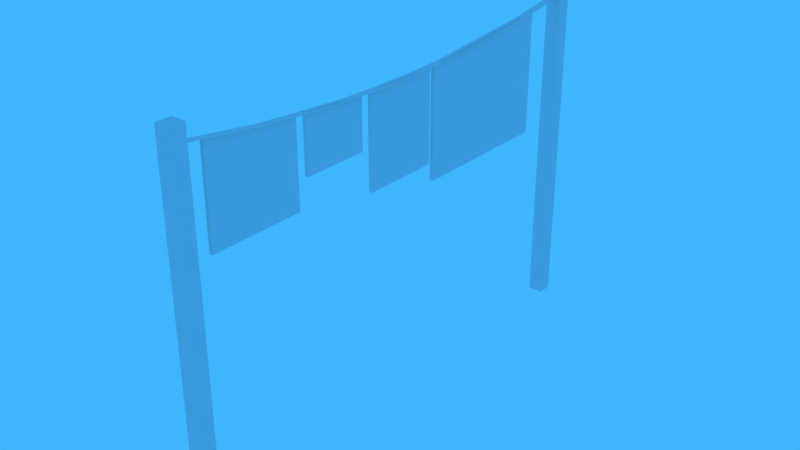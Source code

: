 # Source: varal.blend  (saved by Blender 2.79.0; exported with 4.5.12 LTS)
import bpy
from mathutils import Matrix  # noqa: F401  (used for matrix-valued properties, if any)

bpy.ops.wm.read_factory_settings(use_empty=True)
scene = bpy.context.scene
scene.name = 'Scene'

# ---- collections
col_collection_1 = bpy.data.collections.new('Collection 1'); scene.collection.children.link(col_collection_1)

# ---- materials (node trees are filled in below, after node groups)
mat_varal = bpy.data.materials.new('varal')
mat_varal.alpha_threshold = 0.0
mat_varal.use_transparent_shadow = False
mat_varal.diffuse_color = (0.8, 0.6824, 0.7037, 1.0)
mat_varal.roughness = 0.5
mat_varal.specular_intensity = 0.0
mat_material = bpy.data.materials.new('Material')
mat_material.alpha_threshold = 0.0
mat_material.use_transparent_shadow = False
mat_material.roughness = 0.5
mat_material.line_color = (0.0, 0.0, 0.0, 1.0)

# ---- material node trees

# ---- world
world_world = bpy.data.worlds.new('World'); scene.world = world_world
world_world.color = (0.04972, 0.4657, 1.0)
world_world.use_sun_shadow = False
world_world.sun_shadow_jitter_overblur = 0.0
world_world.cycles.sampling_method = 'MANUAL'

# ---- meshes
me_cube_016 = bpy.data.meshes.new('Cube.016')
me_cube_016.from_pydata([(-0.04244, 0.8978, 1.14), (-0.04673, -0.003833, 1.115), (-0.05103, -0.9055, 1.14), (-0.05533, -1.807, 1.212), (-0.05962, -2.709, 1.328), (0.05959, 2.701, 1.328), (0.03381, -2.709, 1.328), (-0.03385, 2.701, 1.328), (-0.03814, 1.799, 1.212), (0.05529, 1.799, 1.212), (0.05099, 0.8974, 1.14), (0.0467, -0.004279, 1.115), (0.0424, -0.9059, 1.14), (0.03811, -1.808, 1.212), (-0.06887, 2.783, -1.907), (-0.06887, 2.783, 1.483), (0.09539, 2.783, -1.907), (0.09539, 2.783, 1.483), (-0.06965, 2.619, -1.907), (-0.06965, 2.619, 1.483), (0.09461, 2.618, -1.907), (0.09461, 2.618, 1.483), (-0.09461, -2.618, -1.907), (-0.09461, -2.618, 1.483), (0.06966, -2.619, -1.907), (0.06966, -2.619, 1.483), (-0.09539, -2.783, -1.907), (-0.09539, -2.783, 1.483), (0.06887, -2.783, -1.907), (0.06887, -2.783, 1.483), (0.01146, 2.405, 0.3782), (0.006575, 1.38, 0.3782), (0.01146, 2.405, 1.277), (0.006575, 1.38, 1.172), (-0.002466, -0.5177, 0.0463), (-0.01052, -2.209, 0.0463), (-0.002466, -0.5177, 1.129), (-0.01052, -2.209, 1.257), (0.00602, 1.263, 0.6363), (0.00257, 0.539, 0.6363), (0.00602, 1.263, 1.174), (0.00257, 0.539, 1.126), (0.00198, 0.4153, 0.2308), (-0.002167, -0.455, 0.2308), (0.00198, 0.4153, 1.128), (-0.002167, -0.455, 1.126), (0.03555, -0.4552, 1.126), (0.03555, -0.4552, 0.2308), (0.03969, 0.4151, 0.2308), (0.03969, 0.4151, 1.128), (0.04028, 0.5388, 1.126), (0.04028, 0.5388, 0.6363), (0.04373, 1.263, 0.6363), (0.04373, 1.263, 1.174), (0.02719, -2.209, 1.257), (0.02719, -2.209, 0.0463), (0.03525, -0.5178, 0.0463), (0.03525, -0.5178, 1.129), (0.04429, 1.38, 1.172), (0.04429, 1.38, 0.3782), (0.04917, 2.404, 0.3782), (0.04917, 2.404, 1.277)], [], [(11, 1, 2, 12), (10, 0, 1, 11), (9, 8, 0, 10), (5, 7, 8, 9), (13, 3, 4, 6), (12, 2, 3, 13), (14, 15, 17, 16), (16, 17, 21, 20), (20, 21, 19, 18), (18, 19, 15, 14), (22, 23, 25, 24), (21, 17, 15, 19), (24, 25, 29, 28), (28, 29, 27, 26), (26, 27, 23, 22), (29, 25, 23, 27), (30, 31, 33, 32), (34, 35, 37, 36), (38, 39, 41, 40), (42, 43, 45, 44), (40, 53, 52, 38), (45, 46, 49, 44), (32, 61, 60, 30), (37, 54, 57, 36), (43, 47, 46, 45), (35, 55, 54, 37), (42, 48, 47, 43), (34, 56, 55, 35), (44, 49, 48, 42), (36, 57, 56, 34), (41, 50, 53, 40), (33, 58, 61, 32), (39, 51, 50, 41), (31, 59, 58, 33), (38, 52, 51, 39), (30, 60, 59, 31), (48, 49, 46, 47), (52, 53, 50, 51), (56, 57, 54, 55), (60, 61, 58, 59)])
_uv = me_cube_016.uv_layers.new(name='UVMap')
_uv.uv.foreach_set('vector', [0.826, 0.7651, 0.826, 0.785, 0.634, 0.785, 0.634, 0.7651, 0.5896, 0.7854, 0.5896, 0.8053, 0.3977, 0.8053, 0.3977, 0.7854, 0.7821, 0.7854, 0.7821, 0.8053, 0.5896, 0.8053, 0.5896, 0.7854, 0.9755, 0.7854, 0.9755, 0.8053, 0.7821, 0.8053, 0.7821, 0.7854, 0.4416, 0.7651, 0.4416, 0.785, 0.2481, 0.785, 0.2481, 0.7651, 0.634, 0.7651, 0.634, 0.785, 0.4416, 0.785, 0.4416, 0.7651, 0.5667, 0.0002129, 0.5667, 0.7216, 0.5318, 0.7216, 0.5318, 0.0002129, 0.6716, 0.0002134, 0.6716, 0.7216, 0.6366, 0.7216, 0.6366, 0.0002132, 0.6366, 0.0002132, 0.6366, 0.7216, 0.6017, 0.7216, 0.6017, 0.000213, 0.6017, 0.000213, 0.6017, 0.7216, 0.5667, 0.7216, 0.5667, 0.0002129, 0.707, 0.0002129, 0.707, 0.7216, 0.672, 0.7216, 0.672, 0.0002129, 0.6017, 0.7565, 0.5667, 0.7565, 0.5667, 0.7216, 0.6017, 0.7216, 0.8118, 0.0002133, 0.8118, 0.7216, 0.7769, 0.7216, 0.7769, 0.0002131, 0.7769, 0.0002131, 0.7769, 0.7216, 0.7419, 0.7216, 0.7419, 0.000213, 0.7419, 0.000213, 0.7419, 0.7216, 0.707, 0.7216, 0.707, 0.0002129, 0.7419, 0.7565, 0.707, 0.7565, 0.707, 0.7216, 0.7419, 0.7216, 0.2159, 0.7748, 0.01185, 0.7708, 0.03079, 0.6005, 0.2363, 0.5925, 0.5142, 0.01004, 0.5227, 0.3519, 0.2696, 0.3794, 0.2779, 0.03417, 0.3995, 0.6252, 0.2597, 0.6269, 0.2678, 0.5234, 0.408, 0.5157, 0.01025, 0.9711, 0.009067, 0.7965, 0.1886, 0.8141, 0.19, 0.9887, 0.408, 0.5157, 0.4194, 0.5071, 0.4074, 0.6351, 0.3995, 0.6252, 0.1886, 0.8141, 0.1986, 0.8066, 0.1982, 0.9998, 0.19, 0.9887, 0.2363, 0.5925, 0.2477, 0.5839, 0.2234, 0.785, 0.2159, 0.7748, 0.2696, 0.3794, 0.2593, 0.389, 0.2695, 0.02425, 0.2779, 0.03417, 0.009067, 0.7965, 0.0008082, 0.7854, 0.1986, 0.8066, 0.1886, 0.8141, 0.5227, 0.3519, 0.5313, 0.3616, 0.2593, 0.389, 0.2696, 0.3794, 0.01025, 0.9711, 0.0002129, 0.9785, 0.0008082, 0.7854, 0.009067, 0.7965, 0.5142, 0.01004, 0.5241, 0.0002129, 0.5313, 0.3616, 0.5227, 0.3519, 0.19, 0.9887, 0.1982, 0.9998, 0.0002129, 0.9785, 0.01025, 0.9711, 0.2779, 0.03417, 0.2695, 0.02425, 0.5241, 0.0002129, 0.5142, 0.01004, 0.2678, 0.5234, 0.2597, 0.5137, 0.4194, 0.5071, 0.408, 0.5157, 0.03079, 0.6005, 0.02289, 0.5906, 0.2477, 0.5839, 0.2363, 0.5925, 0.2597, 0.6269, 0.2481, 0.6351, 0.2597, 0.5137, 0.2678, 0.5234, 0.01185, 0.7708, 0.0002129, 0.7788, 0.02289, 0.5906, 0.03079, 0.6005, 0.3995, 0.6252, 0.4074, 0.6351, 0.2481, 0.6351, 0.2597, 0.6269, 0.2159, 0.7748, 0.2234, 0.785, 0.0002129, 0.7788, 0.01185, 0.7708, 0.3973, 0.9998, 0.1982, 0.9998, 0.1986, 0.8066, 0.3973, 0.8066, 0.4068, 0.3894, 0.4194, 0.5071, 0.2597, 0.5137, 0.2481, 0.4064, 0.03775, 0.0002129, 0.2695, 0.02425, 0.2593, 0.389, 0.0002129, 0.3621, 0.2221, 0.3894, 0.2477, 0.5839, 0.02289, 0.5906, 0.0002135, 0.4187])
me_cube_016.materials.append(mat_varal)
me_cube_016.use_remesh_preserve_volume = False
me_cube_016.use_remesh_preserve_attributes = False
me_cube_016.use_mirror_vertex_groups = False
me_cube_016.update()
me_cube = bpy.data.meshes.new('Cube')
me_cube.from_pydata([(0.6, 0.6, 0.0), (0.6, -0.6, 0.0), (-0.6, -0.6, 0.0), (-0.6, 0.6, 0.0), (0.6, 0.6, 1.0), (0.6, -0.6, 1.0), (-0.6, -0.6, 1.0), (-0.6, 0.6, 1.0)], [], [(0, 1, 2, 3), (4, 7, 6, 5), (0, 4, 5, 1), (1, 5, 6, 2), (2, 6, 7, 3), (4, 0, 3, 7)])
me_cube.materials.append(mat_material)
me_cube.use_remesh_preserve_volume = False
me_cube.use_remesh_preserve_attributes = False
me_cube.use_mirror_vertex_groups = False
me_cube.update()

# ---- objects
ob_varal = bpy.data.objects.new('varal', me_cube_016)
ob_player180cm_001 = bpy.data.objects.new('player180cm.001', me_cube)
ob_player180cm = bpy.data.objects.new('player180cm', me_cube)

# ---- transforms, parenting, visibility, modifiers, constraints
ob_varal.location = (0.0, 0.0, 1.538)
ob_varal.rotation_euler = (0.0, 0.0, 3.153)
ob_varal.scale = (0.8188, 0.8188, 0.9338)
ob_varal.lineart.crease_threshold = 0.0
ob_player180cm_001.location = (14.6, 5.941, 0.448)
ob_player180cm_001.rotation_euler = (-0.05236, -0.0, 0.0)
ob_player180cm_001.scale = (1.0, 1.0, 1.8)
ob_player180cm_001.lock_rotations_4d = False
ob_player180cm_001.empty_display_type = 'ARROWS'
ob_player180cm_001.hide_viewport = True
ob_player180cm_001.hide_select = True
ob_player180cm_001.hide_render = True
ob_player180cm_001.lineart.crease_threshold = 0.0
ob_player180cm.location = (-1.337, -19.57, 0.5202)
ob_player180cm.rotation_euler = (-0.05236, -0.0, 0.0)
ob_player180cm.scale = (1.0, 1.0, 1.8)
ob_player180cm.lock_rotations_4d = False
ob_player180cm.empty_display_type = 'ARROWS'
ob_player180cm.hide_viewport = True
ob_player180cm.hide_select = True
ob_player180cm.hide_render = True
ob_player180cm.lineart.crease_threshold = 0.0

# ---- collection membership
col_collection_1.objects.link(ob_varal)
col_collection_1.objects.link(ob_player180cm_001)
col_collection_1.objects.link(ob_player180cm)

# ---- scene / render settings (as saved in the file)
scene.frame_start = 1; scene.frame_end = 250; scene.frame_set(0)
scene.render.engine = 'BLENDER_EEVEE_NEXT'
scene.render.resolution_percentage = 50
scene.render.fps = 30
scene.render.dither_intensity = 0.0
scene.render.bake_margin = 0
scene.cycles.use_denoising = False
scene.cycles.samples = 128
scene.cycles.sampling_pattern = 'TABULATED_SOBOL'
scene.cycles.use_adaptive_sampling = False
scene.cycles.use_light_tree = False
scene.cycles.blur_glossy = 0.0
scene.cycles.sample_clamp_indirect = 0.0
scene.view_settings.view_transform = 'Standard'
bpy.context.view_layer.update()

# ---- added for rendering (the .blend has no active camera): camera
cam_auto = bpy.data.cameras.new('AutoCamera')
cam_auto.lens = 50.0
cam_auto.sensor_width = 36.0
cam_auto.clip_end = 1000.0
ob_auto_camera = bpy.data.objects.new('AutoCamera', cam_auto)
scene.collection.objects.link(ob_auto_camera)
ob_auto_camera.location = (5.13967, -6.1676, 5.45145)
ob_auto_camera.rotation_euler = (1.09748, -7.21219e-08, 0.694738)
scene.camera = ob_auto_camera
bpy.context.view_layer.update()
